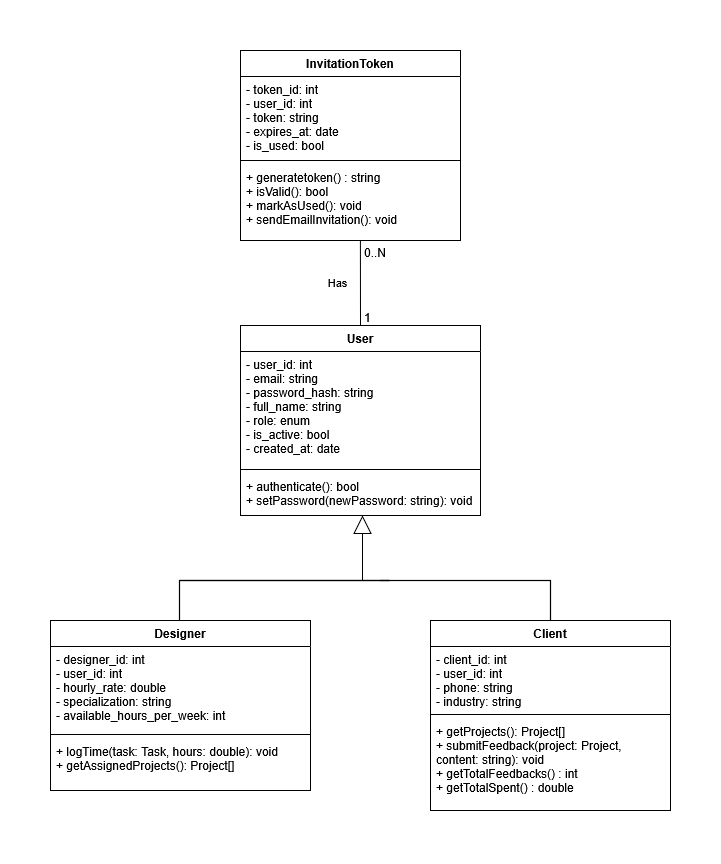

The diagram above was exported from draw.io. Its source (the exported page's mxGraphModel, read from the mxfile embedded in the PNG):
<mxGraphModel dx="2910" dy="888" grid="1" gridSize="10" guides="1" tooltips="1" connect="1" arrows="1" fold="1" page="1" pageScale="1" pageWidth="1600" pageHeight="1200" math="0" shadow="0">
  <root>
    <mxCell id="0" />
    <mxCell id="1" parent="0" />
    <mxCell id="user" parent="1" style="swimlane;fontStyle=1;align=center;verticalAlign=top;childLayout=stackLayout;horizontal=1;startSize=26;horizontalStack=0;resizeParent=1;resizeParentMax=0;resizeLast=0;collapsible=1;marginBottom=0;swimlaneFillColor=default;" value="User" vertex="1">
      <mxGeometry height="190" width="240" x="-270" y="585" as="geometry" />
    </mxCell>
    <mxCell id="user-attrs" parent="user" style="text;strokeColor=none;fillColor=none;align=left;verticalAlign=top;spacingLeft=4;spacingRight=4;overflow=hidden;rotatable=0;points=[[0,0.5],[1,0.5]];portConstraint=eastwest;" value="- user_id: int&#10;- email: string&#10;- password_hash: string&#10;- full_name: string&#10;- role: enum&#10;- is_active: bool&#10;- created_at: date" vertex="1">
      <mxGeometry height="114" width="240" y="26" as="geometry" />
    </mxCell>
    <mxCell id="user-line" parent="user" style="line;strokeWidth=1;fillColor=none;align=left;verticalAlign=middle;spacingTop=-1;spacingLeft=3;spacingRight=3;rotatable=0;labelPosition=right;points=[];portConstraint=eastwest;" value="" vertex="1">
      <mxGeometry height="8" width="240" y="140" as="geometry" />
    </mxCell>
    <mxCell id="user-methods" parent="user" style="text;strokeColor=none;fillColor=none;align=left;verticalAlign=top;spacingLeft=4;spacingRight=4;overflow=hidden;rotatable=0;points=[[0,0.5],[1,0.5]];portConstraint=eastwest;" value="+ authenticate(): bool&#10;+ setPassword(newPassword: string): void" vertex="1">
      <mxGeometry height="42" width="240" y="148" as="geometry" />
    </mxCell>
    <mxCell id="designer" parent="1" style="swimlane;fontStyle=1;align=center;verticalAlign=top;childLayout=stackLayout;horizontal=1;startSize=26;horizontalStack=0;resizeParent=1;resizeParentMax=0;resizeLast=0;collapsible=1;marginBottom=0;swimlaneFillColor=default;" value="Designer" vertex="1">
      <mxGeometry height="170" width="260" x="-460" y="880" as="geometry" />
    </mxCell>
    <mxCell id="designer-attrs" parent="designer" style="text;strokeColor=none;fillColor=none;align=left;verticalAlign=top;spacingLeft=4;spacingRight=4;overflow=hidden;rotatable=0;points=[[0,0.5],[1,0.5]];portConstraint=eastwest;" value="- designer_id: int&#10;- user_id: int&#10;- hourly_rate: double&#10;- specialization: string&#10;- available_hours_per_week: int" vertex="1">
      <mxGeometry height="84" width="260" y="26" as="geometry" />
    </mxCell>
    <mxCell id="designer-line" parent="designer" style="line;strokeWidth=1;fillColor=none;align=left;verticalAlign=middle;spacingTop=-1;spacingLeft=3;spacingRight=3;rotatable=0;labelPosition=right;points=[];portConstraint=eastwest;" value="" vertex="1">
      <mxGeometry height="8" width="260" y="110" as="geometry" />
    </mxCell>
    <mxCell id="designer-methods" parent="designer" style="text;strokeColor=none;fillColor=none;align=left;verticalAlign=top;spacingLeft=4;spacingRight=4;overflow=hidden;rotatable=0;points=[[0,0.5],[1,0.5]];portConstraint=eastwest;" value="+ logTime(task: Task, hours: double): void&#10;+ getAssignedProjects(): Project[]" vertex="1">
      <mxGeometry height="52" width="260" y="118" as="geometry" />
    </mxCell>
    <mxCell id="client" parent="1" style="swimlane;fontStyle=1;align=center;verticalAlign=top;childLayout=stackLayout;horizontal=1;startSize=26;horizontalStack=0;resizeParent=1;resizeParentMax=0;resizeLast=0;collapsible=1;marginBottom=0;swimlaneFillColor=default;" value="Client" vertex="1">
      <mxGeometry height="190" width="240" x="-80" y="880" as="geometry" />
    </mxCell>
    <mxCell id="client-attrs" parent="client" style="text;strokeColor=none;fillColor=none;align=left;verticalAlign=top;spacingLeft=4;spacingRight=4;overflow=hidden;rotatable=0;points=[[0,0.5],[1,0.5]];portConstraint=eastwest;" value="- client_id: int&#10;- user_id: int&#10;- phone: string&#10;- industry: string" vertex="1">
      <mxGeometry height="64" width="240" y="26" as="geometry" />
    </mxCell>
    <mxCell id="client-line" parent="client" style="line;strokeWidth=1;fillColor=none;align=left;verticalAlign=middle;spacingTop=-1;spacingLeft=3;spacingRight=3;rotatable=0;labelPosition=right;points=[];portConstraint=eastwest;" value="" vertex="1">
      <mxGeometry height="8" width="240" y="90" as="geometry" />
    </mxCell>
    <mxCell id="client-methods" parent="client" style="text;strokeColor=none;fillColor=none;align=left;verticalAlign=top;spacingLeft=4;spacingRight=4;overflow=hidden;rotatable=0;points=[[0,0.5],[1,0.5]];portConstraint=eastwest;" value="+ getProjects(): Project[]&#10;+ submitFeedback(project: Project,&#10;  content: string): void&#10;+ getTotalFeedbacks() : int&#10;+ getTotalSpent() : double" vertex="1">
      <mxGeometry height="92" width="240" y="98" as="geometry" />
    </mxCell>
    <mxCell id="invtoken" parent="1" style="swimlane;fontStyle=1;align=center;verticalAlign=top;childLayout=stackLayout;horizontal=1;startSize=26;horizontalStack=0;resizeParent=1;resizeParentMax=0;resizeLast=0;collapsible=1;marginBottom=0;swimlaneFillColor=default;" value="InvitationToken" vertex="1">
      <mxGeometry height="190" width="220" x="-270" y="310" as="geometry" />
    </mxCell>
    <mxCell id="invtoken-attrs" parent="invtoken" style="text;strokeColor=none;fillColor=none;align=left;verticalAlign=top;spacingLeft=4;spacingRight=4;overflow=hidden;rotatable=0;points=[[0,0.5],[1,0.5]];portConstraint=eastwest;" value="- token_id: int&#10;- user_id: int &#10;- token: string&#10;- expires_at: date&#10;- is_used: bool" vertex="1">
      <mxGeometry height="80" width="220" y="26" as="geometry" />
    </mxCell>
    <mxCell id="invtoken-line" parent="invtoken" style="line;strokeWidth=1;fillColor=none;align=left;verticalAlign=middle;spacingTop=-1;spacingLeft=3;spacingRight=3;rotatable=0;labelPosition=right;points=[];portConstraint=eastwest;" value="" vertex="1">
      <mxGeometry height="8" width="220" y="106" as="geometry" />
    </mxCell>
    <mxCell id="invtoken-methods" parent="invtoken" style="text;strokeColor=none;fillColor=none;align=left;verticalAlign=top;spacingLeft=4;spacingRight=4;overflow=hidden;rotatable=0;points=[[0,0.5],[1,0.5]];portConstraint=eastwest;" value="+ generatetoken() : string&#10;+ isValid(): bool&#10;+ markAsUsed(): void&#10;+ sendEmailInvitation(): void" vertex="1">
      <mxGeometry height="76" width="220" y="114" as="geometry" />
    </mxCell>
    <mxCell id="YBlQHOp1du8Q110OJFLZ-20" edge="1" parent="1" style="endArrow=none;startArrow=none;endFill=0;startFill=0;endSize=8;html=1;verticalAlign=bottom;labelBackgroundColor=none;strokeWidth=1.2;rounded=0;entryX=0.5;entryY=0;entryDx=0;entryDy=0;" target="client" value="">
      <mxGeometry relative="1" width="160" as="geometry">
        <Array as="points">
          <mxPoint x="40" y="840" />
        </Array>
        <mxPoint x="-130" y="840" as="sourcePoint" />
        <mxPoint x="40" y="830" as="targetPoint" />
      </mxGeometry>
    </mxCell>
    <mxCell id="YBlQHOp1du8Q110OJFLZ-22" edge="1" parent="1" style="endArrow=none;startArrow=none;endFill=0;startFill=0;endSize=8;html=1;verticalAlign=bottom;labelBackgroundColor=none;strokeWidth=1.2;rounded=0;exitX=0.5;exitY=0;exitDx=0;exitDy=0;" value="">
      <mxGeometry relative="1" width="160" as="geometry">
        <Array as="points">
          <mxPoint x="-331" y="840" />
          <mxPoint x="-121" y="840" />
        </Array>
        <mxPoint x="-331" y="880" as="sourcePoint" />
        <mxPoint x="-331" y="840" as="targetPoint" />
      </mxGeometry>
    </mxCell>
    <mxCell id="YBlQHOp1du8Q110OJFLZ-24" edge="1" parent="1" style="endArrow=block;endSize=16;endFill=0;html=1;rounded=0;entryX=0.425;entryY=0.881;entryDx=0;entryDy=0;entryPerimeter=0;labelBorderColor=#CC99FF;fontColor=default;labelBackgroundColor=default;strokeColor=default;" value="">
      <mxGeometry relative="1" width="160" x="-1" y="136" as="geometry">
        <mxPoint x="-110" y="56" as="offset" />
        <mxPoint x="-148" y="840" as="sourcePoint" />
        <mxPoint x="-148" y="775.002" as="targetPoint" />
      </mxGeometry>
    </mxCell>
    <mxCell id="YBlQHOp1du8Q110OJFLZ-26" connectable="0" parent="1" style="edgeLabel;html=1;align=center;verticalAlign=middle;resizable=0;points=[];" value="Has" vertex="1">
      <mxGeometry x="-192" y="535" as="geometry">
        <mxPoint x="18" y="6" as="offset" />
      </mxGeometry>
    </mxCell>
    <mxCell id="YBlQHOp1du8Q110OJFLZ-112" edge="1" parent="1" source="user" style="endArrow=none;html=1;rounded=0;exitX=0.5;exitY=0;exitDx=0;exitDy=0;entryX=0.545;entryY=1;entryDx=0;entryDy=0;entryPerimeter=0;" target="invtoken-methods" value="">
      <mxGeometry relative="1" as="geometry">
        <mxPoint x="93" y="810" as="sourcePoint" />
        <mxPoint x="-20" y="540" as="targetPoint" />
      </mxGeometry>
    </mxCell>
    <mxCell id="YBlQHOp1du8Q110OJFLZ-113" connectable="0" parent="YBlQHOp1du8Q110OJFLZ-112" style="resizable=0;html=1;whiteSpace=wrap;align=left;verticalAlign=bottom;" value="1" vertex="1">
      <mxGeometry relative="1" x="-1" as="geometry">
        <mxPoint x="2" as="offset" />
      </mxGeometry>
    </mxCell>
    <mxCell id="YBlQHOp1du8Q110OJFLZ-114" connectable="0" parent="YBlQHOp1du8Q110OJFLZ-112" style="resizable=0;html=1;whiteSpace=wrap;align=right;verticalAlign=bottom;" value="0..N" vertex="1">
      <mxGeometry relative="1" x="1" as="geometry">
        <mxPoint x="26" y="20" as="offset" />
      </mxGeometry>
    </mxCell>
  </root>
</mxGraphModel>